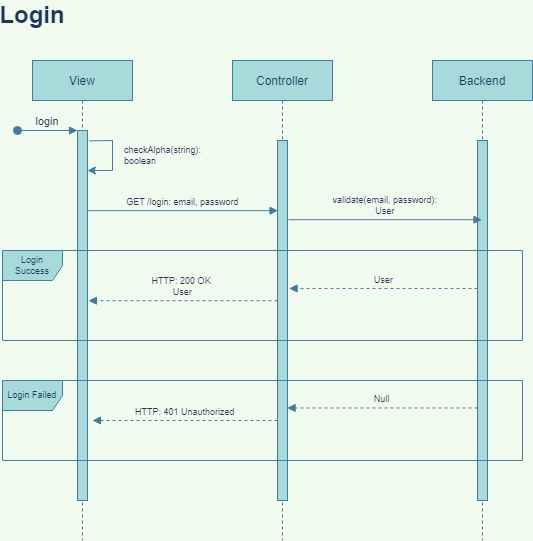

The diagram above was exported from draw.io. Its source (the exported page's mxGraphModel, read from the mxfile embedded in the PNG):
<mxGraphModel dx="960" dy="521" grid="1" gridSize="10" guides="1" tooltips="1" connect="1" arrows="1" fold="1" page="1" pageScale="1" pageWidth="850" pageHeight="1100" background="#F1FAEE" math="0" shadow="0">
  <root>
    <mxCell id="0" />
    <mxCell id="1" parent="0" />
    <mxCell id="3nuBFxr9cyL0pnOWT2aG-1" value="View" style="shape=umlLifeline;perimeter=lifelinePerimeter;container=1;collapsible=0;recursiveResize=0;rounded=0;shadow=0;strokeWidth=1;fillColor=#A8DADC;strokeColor=#457B9D;fontColor=#1D3557;" parent="1" vertex="1">
      <mxGeometry x="110" y="80" width="100" height="480" as="geometry" />
    </mxCell>
    <mxCell id="3nuBFxr9cyL0pnOWT2aG-2" value="" style="points=[];perimeter=orthogonalPerimeter;rounded=0;shadow=0;strokeWidth=1;fillColor=#A8DADC;strokeColor=#457B9D;fontColor=#1D3557;" parent="3nuBFxr9cyL0pnOWT2aG-1" vertex="1">
      <mxGeometry x="45" y="70" width="10" height="370" as="geometry" />
    </mxCell>
    <mxCell id="3nuBFxr9cyL0pnOWT2aG-3" value="login" style="verticalAlign=bottom;startArrow=oval;endArrow=block;startSize=8;shadow=0;strokeWidth=1;strokeColor=#457B9D;fontColor=#1D3557;labelBackgroundColor=#F1FAEE;" parent="3nuBFxr9cyL0pnOWT2aG-1" target="3nuBFxr9cyL0pnOWT2aG-2" edge="1">
      <mxGeometry relative="1" as="geometry">
        <mxPoint x="-15" y="70" as="sourcePoint" />
      </mxGeometry>
    </mxCell>
    <mxCell id="5o0mpAE_7iSL4-yfwU6D-4" value="&lt;font style=&quot;font-size: 9px;&quot;&gt;checkAlpha(string):&lt;br style=&quot;font-size: 9px;&quot;&gt;boolean&lt;/font&gt;" style="endArrow=classic;html=1;rounded=0;exitX=1.181;exitY=0.028;exitDx=0;exitDy=0;exitPerimeter=0;align=left;fontSize=9;strokeColor=#457B9D;fontColor=#1D3557;labelBackgroundColor=#F1FAEE;" parent="3nuBFxr9cyL0pnOWT2aG-1" source="3nuBFxr9cyL0pnOWT2aG-2" target="3nuBFxr9cyL0pnOWT2aG-2" edge="1">
      <mxGeometry x="-0.0258" y="10" width="50" height="50" relative="1" as="geometry">
        <mxPoint x="60" y="120" as="sourcePoint" />
        <mxPoint x="100" y="75" as="targetPoint" />
        <Array as="points">
          <mxPoint x="80" y="80" />
          <mxPoint x="80" y="110" />
        </Array>
        <mxPoint as="offset" />
      </mxGeometry>
    </mxCell>
    <mxCell id="3nuBFxr9cyL0pnOWT2aG-5" value="Controller" style="shape=umlLifeline;perimeter=lifelinePerimeter;container=1;collapsible=0;recursiveResize=0;rounded=0;shadow=0;strokeWidth=1;fillColor=#A8DADC;strokeColor=#457B9D;fontColor=#1D3557;" parent="1" vertex="1">
      <mxGeometry x="310" y="80" width="100" height="480" as="geometry" />
    </mxCell>
    <mxCell id="3nuBFxr9cyL0pnOWT2aG-6" value="" style="points=[];perimeter=orthogonalPerimeter;rounded=0;shadow=0;strokeWidth=1;fillColor=#A8DADC;strokeColor=#457B9D;fontColor=#1D3557;" parent="3nuBFxr9cyL0pnOWT2aG-5" vertex="1">
      <mxGeometry x="45" y="80" width="10" height="360" as="geometry" />
    </mxCell>
    <mxCell id="3nuBFxr9cyL0pnOWT2aG-8" value="GET /login: email, password" style="verticalAlign=bottom;endArrow=block;entryX=0.05;entryY=0.195;shadow=0;strokeWidth=1;entryDx=0;entryDy=0;entryPerimeter=0;fontSize=9;strokeColor=#457B9D;fontColor=#1D3557;labelBackgroundColor=#F1FAEE;" parent="1" source="3nuBFxr9cyL0pnOWT2aG-2" target="3nuBFxr9cyL0pnOWT2aG-6" edge="1">
      <mxGeometry relative="1" as="geometry">
        <mxPoint x="275" y="160" as="sourcePoint" />
      </mxGeometry>
    </mxCell>
    <mxCell id="3nuBFxr9cyL0pnOWT2aG-9" value="HTTP: 401 Unauthorized" style="verticalAlign=bottom;endArrow=block;shadow=0;strokeWidth=1;dashed=1;fontSize=9;strokeColor=#457B9D;fontColor=#1D3557;labelBackgroundColor=#F1FAEE;" parent="1" source="3nuBFxr9cyL0pnOWT2aG-6" edge="1">
      <mxGeometry relative="1" as="geometry">
        <mxPoint x="240" y="200" as="sourcePoint" />
        <mxPoint x="170" y="440" as="targetPoint" />
      </mxGeometry>
    </mxCell>
    <mxCell id="5o0mpAE_7iSL4-yfwU6D-1" value="Backend" style="shape=umlLifeline;perimeter=lifelinePerimeter;container=1;collapsible=0;recursiveResize=0;rounded=0;shadow=0;strokeWidth=1;fillColor=#A8DADC;strokeColor=#457B9D;fontColor=#1D3557;" parent="1" vertex="1">
      <mxGeometry x="510" y="80" width="100" height="480" as="geometry" />
    </mxCell>
    <mxCell id="5o0mpAE_7iSL4-yfwU6D-2" value="" style="points=[];perimeter=orthogonalPerimeter;rounded=0;shadow=0;strokeWidth=1;fillColor=#A8DADC;strokeColor=#457B9D;fontColor=#1D3557;" parent="5o0mpAE_7iSL4-yfwU6D-1" vertex="1">
      <mxGeometry x="45" y="80" width="10" height="360" as="geometry" />
    </mxCell>
    <mxCell id="5o0mpAE_7iSL4-yfwU6D-3" value="validate(email, password):&#10;User" style="verticalAlign=bottom;endArrow=block;shadow=0;strokeWidth=1;exitX=1.089;exitY=0.22;exitDx=0;exitDy=0;exitPerimeter=0;fontSize=9;strokeColor=#457B9D;fontColor=#1D3557;labelBackgroundColor=#F1FAEE;" parent="1" source="3nuBFxr9cyL0pnOWT2aG-6" target="5o0mpAE_7iSL4-yfwU6D-1" edge="1">
      <mxGeometry relative="1" as="geometry">
        <mxPoint x="175" y="170.0000000000001" as="sourcePoint" />
        <mxPoint x="550" y="185" as="targetPoint" />
      </mxGeometry>
    </mxCell>
    <mxCell id="5o0mpAE_7iSL4-yfwU6D-5" value="User" style="verticalAlign=bottom;endArrow=block;shadow=0;strokeWidth=1;dashed=1;fontSize=9;entryX=1.154;entryY=0.411;entryDx=0;entryDy=0;entryPerimeter=0;strokeColor=#457B9D;fontColor=#1D3557;labelBackgroundColor=#F1FAEE;" parent="1" source="5o0mpAE_7iSL4-yfwU6D-2" target="3nuBFxr9cyL0pnOWT2aG-6" edge="1">
      <mxGeometry relative="1" as="geometry">
        <mxPoint x="555" y="300" as="sourcePoint" />
        <mxPoint x="370" y="310" as="targetPoint" />
      </mxGeometry>
    </mxCell>
    <mxCell id="5o0mpAE_7iSL4-yfwU6D-6" value="HTTP: 200 OK &#10;User" style="verticalAlign=bottom;endArrow=block;shadow=0;strokeWidth=1;dashed=1;fontSize=9;entryX=1.089;entryY=0.46;entryDx=0;entryDy=0;entryPerimeter=0;strokeColor=#457B9D;fontColor=#1D3557;labelBackgroundColor=#F1FAEE;" parent="1" source="3nuBFxr9cyL0pnOWT2aG-6" target="3nuBFxr9cyL0pnOWT2aG-2" edge="1">
      <mxGeometry relative="1" as="geometry">
        <mxPoint x="360" y="320" as="sourcePoint" />
        <mxPoint x="170" y="310" as="targetPoint" />
      </mxGeometry>
    </mxCell>
    <mxCell id="5o0mpAE_7iSL4-yfwU6D-7" value="Null" style="verticalAlign=bottom;endArrow=block;shadow=0;strokeWidth=1;dashed=1;fontSize=9;entryX=0.959;entryY=0.743;entryDx=0;entryDy=0;entryPerimeter=0;strokeColor=#457B9D;fontColor=#1D3557;labelBackgroundColor=#F1FAEE;" parent="1" source="5o0mpAE_7iSL4-yfwU6D-2" target="3nuBFxr9cyL0pnOWT2aG-6" edge="1">
      <mxGeometry relative="1" as="geometry">
        <mxPoint x="560" y="400" as="sourcePoint" />
        <mxPoint x="370" y="400" as="targetPoint" />
      </mxGeometry>
    </mxCell>
    <mxCell id="5o0mpAE_7iSL4-yfwU6D-11" value="Login Success" style="shape=umlFrame;whiteSpace=wrap;html=1;fontSize=9;fillColor=#A8DADC;strokeColor=#457B9D;fontColor=#1D3557;" parent="1" vertex="1">
      <mxGeometry x="80" y="270" width="520" height="90" as="geometry" />
    </mxCell>
    <mxCell id="5o0mpAE_7iSL4-yfwU6D-17" value="Login Failed" style="shape=umlFrame;whiteSpace=wrap;html=1;fontSize=9;fillColor=#A8DADC;strokeColor=#457B9D;fontColor=#1D3557;" parent="1" vertex="1">
      <mxGeometry x="80" y="400" width="520" height="80" as="geometry" />
    </mxCell>
    <mxCell id="5o0mpAE_7iSL4-yfwU6D-18" value="&lt;font style=&quot;font-size: 24px;&quot;&gt;&lt;b style=&quot;font-size: 24px;&quot;&gt;Login&lt;/b&gt;&lt;/font&gt;" style="text;html=1;strokeColor=none;fillColor=none;align=center;verticalAlign=middle;whiteSpace=wrap;rounded=0;sketch=0;fontColor=#1D3557;fontSize=24;" parent="1" vertex="1">
      <mxGeometry x="80" y="20" width="60" height="30" as="geometry" />
    </mxCell>
  </root>
</mxGraphModel>